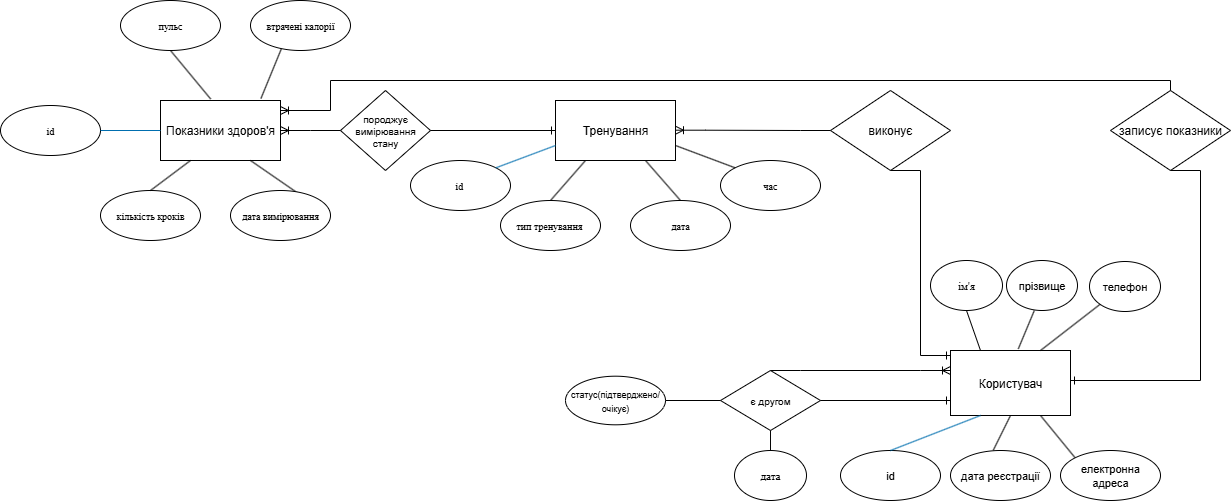

The diagram above was exported from draw.io. Its source (the exported page's mxGraphModel, read from the mxfile embedded in the PNG):
<mxGraphModel dx="1869" dy="622" grid="1" gridSize="10" guides="1" tooltips="1" connect="1" arrows="1" fold="1" page="1" pageScale="1" pageWidth="827" pageHeight="1169" math="0" shadow="0">
  <root>
    <mxCell id="0" />
    <mxCell id="1" parent="0" />
    <mxCell id="zweUpxHd4rmM-lEphtgj-5" value="Тренування" style="rounded=0;whiteSpace=wrap;html=1;" parent="1" vertex="1">
      <mxGeometry x="305" y="160" width="120" height="60" as="geometry" />
    </mxCell>
    <mxCell id="zweUpxHd4rmM-lEphtgj-6" value="Користувач" style="rounded=0;whiteSpace=wrap;html=1;" parent="1" vertex="1">
      <mxGeometry x="700" y="410" width="120" height="65" as="geometry" />
    </mxCell>
    <mxCell id="zweUpxHd4rmM-lEphtgj-7" value="Показники здоров'я" style="rounded=0;whiteSpace=wrap;html=1;" parent="1" vertex="1">
      <mxGeometry x="-90" y="160" width="120" height="60" as="geometry" />
    </mxCell>
    <mxCell id="zweUpxHd4rmM-lEphtgj-12" value="" style="endArrow=none;html=1;rounded=0;entryX=0.392;entryY=1;entryDx=0;entryDy=0;exitX=0.565;exitY=-0.025;exitDx=0;exitDy=0;exitPerimeter=0;entryPerimeter=0;" parent="1" source="zweUpxHd4rmM-lEphtgj-6" target="zweUpxHd4rmM-lEphtgj-21" edge="1">
      <mxGeometry width="50" height="50" relative="1" as="geometry">
        <mxPoint x="820" y="420" as="sourcePoint" />
        <mxPoint x="850" y="410" as="targetPoint" />
      </mxGeometry>
    </mxCell>
    <mxCell id="zweUpxHd4rmM-lEphtgj-13" value="" style="endArrow=none;html=1;rounded=0;exitX=0.75;exitY=1;exitDx=0;exitDy=0;entryX=0;entryY=0;entryDx=0;entryDy=0;" parent="1" source="zweUpxHd4rmM-lEphtgj-6" target="zweUpxHd4rmM-lEphtgj-22" edge="1">
      <mxGeometry width="50" height="50" relative="1" as="geometry">
        <mxPoint x="840" y="490" as="sourcePoint" />
        <mxPoint x="870" y="440" as="targetPoint" />
        <Array as="points" />
      </mxGeometry>
    </mxCell>
    <mxCell id="zweUpxHd4rmM-lEphtgj-17" value="" style="endArrow=none;html=1;rounded=0;exitX=0.5;exitY=0;exitDx=0;exitDy=0;entryX=0.5;entryY=1;entryDx=0;entryDy=0;" parent="1" source="zweUpxHd4rmM-lEphtgj-6" target="zweUpxHd4rmM-lEphtgj-18" edge="1">
      <mxGeometry width="50" height="50" relative="1" as="geometry">
        <mxPoint x="710" y="400" as="sourcePoint" />
        <mxPoint x="760" y="370" as="targetPoint" />
        <Array as="points">
          <mxPoint x="730" y="410" />
        </Array>
      </mxGeometry>
    </mxCell>
    <mxCell id="zweUpxHd4rmM-lEphtgj-18" value="&lt;span style=&quot;font-size: 11px; line-height: 106%; font-family: &amp;quot;Times New Roman&amp;quot;, serif; background: white;&quot;&gt;ім'я&lt;/span&gt;" style="ellipse;whiteSpace=wrap;html=1;fontSize=11;" parent="1" vertex="1">
      <mxGeometry x="680" y="320" width="72" height="50" as="geometry" />
    </mxCell>
    <mxCell id="zweUpxHd4rmM-lEphtgj-20" value="дата реєстрації" style="ellipse;whiteSpace=wrap;html=1;fontSize=11;" parent="1" vertex="1">
      <mxGeometry x="700" y="510" width="100" height="50" as="geometry" />
    </mxCell>
    <mxCell id="zweUpxHd4rmM-lEphtgj-21" value="прізвище" style="ellipse;whiteSpace=wrap;html=1;fontSize=11;" parent="1" vertex="1">
      <mxGeometry x="756" y="320" width="71" height="50" as="geometry" />
    </mxCell>
    <mxCell id="zweUpxHd4rmM-lEphtgj-22" value="електронна адреса" style="ellipse;whiteSpace=wrap;html=1;fontSize=11;" parent="1" vertex="1">
      <mxGeometry x="810" y="510" width="100" height="50" as="geometry" />
    </mxCell>
    <mxCell id="zweUpxHd4rmM-lEphtgj-23" value="id" style="ellipse;whiteSpace=wrap;html=1;fontSize=11;" parent="1" vertex="1">
      <mxGeometry x="590" y="510" width="100" height="50" as="geometry" />
    </mxCell>
    <mxCell id="zweUpxHd4rmM-lEphtgj-24" value="" style="endArrow=none;html=1;rounded=0;entryX=0.25;entryY=1;entryDx=0;entryDy=0;exitX=0.5;exitY=0;exitDx=0;exitDy=0;strokeColor=#006EAF;fillColor=#1ba1e2;startSize=21;curved=0;" parent="1" source="zweUpxHd4rmM-lEphtgj-23" target="zweUpxHd4rmM-lEphtgj-6" edge="1">
      <mxGeometry width="50" height="50" relative="1" as="geometry">
        <mxPoint x="620" y="530" as="sourcePoint" />
        <mxPoint x="670" y="480" as="targetPoint" />
      </mxGeometry>
    </mxCell>
    <mxCell id="zweUpxHd4rmM-lEphtgj-25" value="" style="endArrow=none;html=1;rounded=0;exitX=0.428;exitY=-0.006;exitDx=0;exitDy=0;exitPerimeter=0;entryX=0.5;entryY=1;entryDx=0;entryDy=0;" parent="1" source="zweUpxHd4rmM-lEphtgj-20" target="zweUpxHd4rmM-lEphtgj-6" edge="1">
      <mxGeometry width="50" height="50" relative="1" as="geometry">
        <mxPoint x="650" y="650" as="sourcePoint" />
        <mxPoint x="770" y="460" as="targetPoint" />
      </mxGeometry>
    </mxCell>
    <mxCell id="zweUpxHd4rmM-lEphtgj-43" value="&lt;font style=&quot;font-size: 10px;&quot; face=&quot;Times New Roman, serif&quot;&gt;&lt;span style=&quot;background-color: rgb(255, 255, 255);&quot;&gt;пульс&lt;/span&gt;&lt;/font&gt;" style="ellipse;whiteSpace=wrap;html=1;fontSize=9;" parent="1" vertex="1">
      <mxGeometry x="-130" y="60" width="100" height="50" as="geometry" />
    </mxCell>
    <mxCell id="zweUpxHd4rmM-lEphtgj-44" value="&lt;font style=&quot;font-size: 10px;&quot; face=&quot;Times New Roman, serif&quot;&gt;&lt;span style=&quot;background-color: rgb(255, 255, 255);&quot;&gt;втрачені калорії&lt;/span&gt;&lt;/font&gt;" style="ellipse;whiteSpace=wrap;html=1;fontSize=9;" parent="1" vertex="1">
      <mxGeometry y="60" width="100" height="50" as="geometry" />
    </mxCell>
    <mxCell id="zweUpxHd4rmM-lEphtgj-46" value="&lt;span style=&quot;font-size: 10px; line-height: 106%; font-family: &amp;quot;Times New Roman&amp;quot;, serif; background: white;&quot;&gt;id&lt;/span&gt;" style="ellipse;whiteSpace=wrap;html=1;fontSize=10;" parent="1" vertex="1">
      <mxGeometry x="-250" y="165" width="100" height="50" as="geometry" />
    </mxCell>
    <mxCell id="zweUpxHd4rmM-lEphtgj-47" value="&lt;font style=&quot;font-size: 10px;&quot; face=&quot;Times New Roman, serif&quot;&gt;&lt;span style=&quot;background-color: rgb(255, 255, 255);&quot;&gt;кількість кроків&lt;/span&gt;&lt;/font&gt;" style="ellipse;whiteSpace=wrap;html=1;fontSize=9;" parent="1" vertex="1">
      <mxGeometry x="-150" y="250" width="100" height="50" as="geometry" />
    </mxCell>
    <mxCell id="zweUpxHd4rmM-lEphtgj-48" value="" style="endArrow=none;html=1;rounded=0;exitX=0.837;exitY=-0.033;exitDx=0;exitDy=0;entryX=0.309;entryY=0.964;entryDx=0;entryDy=0;exitPerimeter=0;entryPerimeter=0;" parent="1" source="zweUpxHd4rmM-lEphtgj-7" target="zweUpxHd4rmM-lEphtgj-44" edge="1">
      <mxGeometry width="50" height="50" relative="1" as="geometry">
        <mxPoint x="-70" y="165" as="sourcePoint" />
        <mxPoint x="-20" y="115" as="targetPoint" />
      </mxGeometry>
    </mxCell>
    <mxCell id="zweUpxHd4rmM-lEphtgj-49" value="" style="endArrow=none;html=1;rounded=0;entryX=0.5;entryY=1;entryDx=0;entryDy=0;exitX=0.418;exitY=-0.025;exitDx=0;exitDy=0;exitPerimeter=0;" parent="1" source="zweUpxHd4rmM-lEphtgj-7" target="zweUpxHd4rmM-lEphtgj-43" edge="1">
      <mxGeometry width="50" height="50" relative="1" as="geometry">
        <mxPoint x="-80" y="145" as="sourcePoint" />
        <mxPoint x="-30" y="95" as="targetPoint" />
      </mxGeometry>
    </mxCell>
    <mxCell id="zweUpxHd4rmM-lEphtgj-50" value="" style="endArrow=none;html=1;rounded=0;entryX=0.5;entryY=0;entryDx=0;entryDy=0;exitX=0.25;exitY=1;exitDx=0;exitDy=0;" parent="1" source="zweUpxHd4rmM-lEphtgj-7" target="zweUpxHd4rmM-lEphtgj-47" edge="1">
      <mxGeometry width="50" height="50" relative="1" as="geometry">
        <mxPoint x="-120" y="175" as="sourcePoint" />
        <mxPoint x="-70" y="125" as="targetPoint" />
        <Array as="points" />
      </mxGeometry>
    </mxCell>
    <mxCell id="zweUpxHd4rmM-lEphtgj-51" value="" style="endArrow=none;html=1;rounded=0;exitX=1;exitY=0.5;exitDx=0;exitDy=0;entryX=0;entryY=0.5;entryDx=0;entryDy=0;fillColor=#1ba1e2;strokeColor=#006EAF;" parent="1" source="zweUpxHd4rmM-lEphtgj-46" target="zweUpxHd4rmM-lEphtgj-7" edge="1">
      <mxGeometry width="50" height="50" relative="1" as="geometry">
        <mxPoint x="-140" y="245" as="sourcePoint" />
        <mxPoint x="-90" y="195" as="targetPoint" />
        <Array as="points" />
      </mxGeometry>
    </mxCell>
    <mxCell id="zweUpxHd4rmM-lEphtgj-53" value="&lt;font style=&quot;font-size: 10px;&quot; face=&quot;Times New Roman, serif&quot;&gt;&lt;span style=&quot;background-color: rgb(255, 255, 255);&quot;&gt;час&lt;/span&gt;&lt;/font&gt;" style="ellipse;whiteSpace=wrap;html=1;fontSize=9;" parent="1" vertex="1">
      <mxGeometry x="470" y="220" width="100" height="50" as="geometry" />
    </mxCell>
    <mxCell id="zweUpxHd4rmM-lEphtgj-54" value="&lt;font style=&quot;font-size: 10px;&quot; face=&quot;Times New Roman, serif&quot;&gt;&lt;span style=&quot;background-color: rgb(255, 255, 255);&quot;&gt;дата&lt;/span&gt;&lt;/font&gt;" style="ellipse;whiteSpace=wrap;html=1;fontSize=9;" parent="1" vertex="1">
      <mxGeometry x="380" y="260" width="100" height="50" as="geometry" />
    </mxCell>
    <mxCell id="zweUpxHd4rmM-lEphtgj-55" value="&lt;span style=&quot;line-height: 106%; font-family: &amp;quot;Times New Roman&amp;quot;, &amp;quot;serif&amp;quot;; background: white;&quot;&gt;&lt;font style=&quot;font-size: 10px;&quot;&gt;тип тренування&amp;nbsp;&lt;/font&gt;&lt;/span&gt;" style="ellipse;whiteSpace=wrap;html=1;fontSize=10;" parent="1" vertex="1">
      <mxGeometry x="250" y="260" width="100" height="50" as="geometry" />
    </mxCell>
    <mxCell id="zweUpxHd4rmM-lEphtgj-56" value="&lt;span style=&quot;font-size: 10px; line-height: 106%; font-family: &amp;quot;Times New Roman&amp;quot;, serif; background: white;&quot;&gt;id&amp;nbsp;&lt;/span&gt;" style="ellipse;whiteSpace=wrap;html=1;fontSize=10;" parent="1" vertex="1">
      <mxGeometry x="160" y="220" width="100" height="50" as="geometry" />
    </mxCell>
    <mxCell id="zweUpxHd4rmM-lEphtgj-57" value="" style="endArrow=none;html=1;rounded=0;entryX=0.25;entryY=1;entryDx=0;entryDy=0;exitX=0.5;exitY=0;exitDx=0;exitDy=0;" parent="1" source="zweUpxHd4rmM-lEphtgj-55" target="zweUpxHd4rmM-lEphtgj-5" edge="1">
      <mxGeometry width="50" height="50" relative="1" as="geometry">
        <mxPoint x="315" y="420" as="sourcePoint" />
        <mxPoint x="365" y="370" as="targetPoint" />
      </mxGeometry>
    </mxCell>
    <mxCell id="zweUpxHd4rmM-lEphtgj-58" value="" style="endArrow=none;html=1;rounded=0;entryX=0.75;entryY=1;entryDx=0;entryDy=0;exitX=0.5;exitY=0;exitDx=0;exitDy=0;" parent="1" source="zweUpxHd4rmM-lEphtgj-54" target="zweUpxHd4rmM-lEphtgj-5" edge="1">
      <mxGeometry width="50" height="50" relative="1" as="geometry">
        <mxPoint x="335" y="400" as="sourcePoint" />
        <mxPoint x="385" y="350" as="targetPoint" />
      </mxGeometry>
    </mxCell>
    <mxCell id="zweUpxHd4rmM-lEphtgj-59" value="" style="endArrow=none;html=1;rounded=0;entryX=1;entryY=0.75;entryDx=0;entryDy=0;exitX=0;exitY=0;exitDx=0;exitDy=0;" parent="1" source="zweUpxHd4rmM-lEphtgj-53" target="zweUpxHd4rmM-lEphtgj-5" edge="1">
      <mxGeometry width="50" height="50" relative="1" as="geometry">
        <mxPoint x="455" y="430" as="sourcePoint" />
        <mxPoint x="505" y="380" as="targetPoint" />
      </mxGeometry>
    </mxCell>
    <mxCell id="zweUpxHd4rmM-lEphtgj-60" value="" style="endArrow=none;html=1;rounded=0;entryX=0;entryY=0.75;entryDx=0;entryDy=0;exitX=1;exitY=0;exitDx=0;exitDy=0;fillColor=#1ba1e2;strokeColor=#006EAF;" parent="1" source="zweUpxHd4rmM-lEphtgj-56" target="zweUpxHd4rmM-lEphtgj-5" edge="1">
      <mxGeometry width="50" height="50" relative="1" as="geometry">
        <mxPoint x="255" y="430" as="sourcePoint" />
        <mxPoint x="305" y="380" as="targetPoint" />
      </mxGeometry>
    </mxCell>
    <mxCell id="zweUpxHd4rmM-lEphtgj-61" value="виконує" style="rhombus;whiteSpace=wrap;html=1;" parent="1" vertex="1">
      <mxGeometry x="580" y="150" width="120" height="80" as="geometry" />
    </mxCell>
    <mxCell id="zweUpxHd4rmM-lEphtgj-71" value="породжує вимірювання стану" style="rhombus;whiteSpace=wrap;html=1;fontSize=10;" parent="1" vertex="1">
      <mxGeometry x="90" y="150" width="90" height="80" as="geometry" />
    </mxCell>
    <mxCell id="zweUpxHd4rmM-lEphtgj-84" value="" style="edgeStyle=entityRelationEdgeStyle;fontSize=12;html=1;endArrow=none;rounded=0;exitX=1;exitY=0.5;exitDx=0;exitDy=0;verticalAlign=middle;startArrow=ERoneToMany;startFill=0;endFill=0;entryX=0;entryY=0.5;entryDx=0;entryDy=0;" parent="1" target="zweUpxHd4rmM-lEphtgj-61" edge="1">
      <mxGeometry width="100" height="100" relative="1" as="geometry">
        <mxPoint x="425" y="189.7" as="sourcePoint" />
        <mxPoint x="485" y="189.7" as="targetPoint" />
      </mxGeometry>
    </mxCell>
    <mxCell id="zweUpxHd4rmM-lEphtgj-86" value="" style="edgeStyle=entityRelationEdgeStyle;fontSize=12;html=1;endArrow=ERone;endFill=1;rounded=0;exitX=0.5;exitY=1;exitDx=0;exitDy=0;entryX=0;entryY=0;entryDx=0;entryDy=0;" parent="1" source="zweUpxHd4rmM-lEphtgj-61" edge="1">
      <mxGeometry width="100" height="100" relative="1" as="geometry">
        <mxPoint x="640" y="235" as="sourcePoint" />
        <mxPoint x="700" y="415" as="targetPoint" />
        <Array as="points">
          <mxPoint x="540" y="355" />
          <mxPoint x="690" y="425" />
        </Array>
      </mxGeometry>
    </mxCell>
    <mxCell id="oWIob5dVVntBY-v7viQT-1" value="" style="endArrow=none;html=1;rounded=0;exitX=0.722;exitY=0.12;exitDx=0;exitDy=0;exitPerimeter=0;entryX=0.75;entryY=1;entryDx=0;entryDy=0;" parent="1" source="oWIob5dVVntBY-v7viQT-2" target="zweUpxHd4rmM-lEphtgj-7" edge="1">
      <mxGeometry width="50" height="50" relative="1" as="geometry">
        <mxPoint x="-90" y="250" as="sourcePoint" />
        <mxPoint x="-60" y="220" as="targetPoint" />
      </mxGeometry>
    </mxCell>
    <mxCell id="oWIob5dVVntBY-v7viQT-2" value="&lt;font style=&quot;font-size: 10px;&quot; face=&quot;Times New Roman, serif&quot;&gt;&lt;span style=&quot;background-color: rgb(255, 255, 255);&quot;&gt;дата вимірювання&lt;/span&gt;&lt;/font&gt;" style="ellipse;whiteSpace=wrap;html=1;fontSize=9;" parent="1" vertex="1">
      <mxGeometry x="-20" y="250" width="100" height="50" as="geometry" />
    </mxCell>
    <mxCell id="p6NqBPUme55M86Au818o-8" value="є другом" style="rhombus;whiteSpace=wrap;html=1;fontSize=10;" parent="1" vertex="1">
      <mxGeometry x="470" y="430" width="100" height="60" as="geometry" />
    </mxCell>
    <mxCell id="kFbBaCg8k6LWED4CyUSK-2" value="записує показники" style="rhombus;whiteSpace=wrap;html=1;" parent="1" vertex="1">
      <mxGeometry x="860" y="150" width="120" height="80" as="geometry" />
    </mxCell>
    <mxCell id="kFbBaCg8k6LWED4CyUSK-5" value="" style="endArrow=none;html=1;rounded=0;exitX=0.5;exitY=1;exitDx=0;exitDy=0;" parent="1" source="kFbBaCg8k6LWED4CyUSK-2" edge="1">
      <mxGeometry width="50" height="50" relative="1" as="geometry">
        <mxPoint x="950" y="240" as="sourcePoint" />
        <mxPoint x="950" y="230" as="targetPoint" />
      </mxGeometry>
    </mxCell>
    <mxCell id="kFbBaCg8k6LWED4CyUSK-6" value="" style="endArrow=none;html=1;rounded=0;" parent="1" edge="1">
      <mxGeometry width="50" height="50" relative="1" as="geometry">
        <mxPoint x="950" y="440" as="sourcePoint" />
        <mxPoint x="950" y="230" as="targetPoint" />
      </mxGeometry>
    </mxCell>
    <mxCell id="kFbBaCg8k6LWED4CyUSK-9" value="" style="endArrow=none;html=1;rounded=0;startArrow=ERone;startFill=0;" parent="1" edge="1">
      <mxGeometry width="50" height="50" relative="1" as="geometry">
        <mxPoint x="30" y="170" as="sourcePoint" />
        <mxPoint x="30" y="170" as="targetPoint" />
      </mxGeometry>
    </mxCell>
    <mxCell id="kFbBaCg8k6LWED4CyUSK-10" value="" style="endArrow=none;html=1;rounded=0;" parent="1" edge="1">
      <mxGeometry width="50" height="50" relative="1" as="geometry">
        <mxPoint x="80" y="140" as="sourcePoint" />
        <mxPoint x="80" y="170" as="targetPoint" />
      </mxGeometry>
    </mxCell>
    <mxCell id="kFbBaCg8k6LWED4CyUSK-11" value="" style="endArrow=none;html=1;rounded=0;" parent="1" edge="1">
      <mxGeometry width="50" height="50" relative="1" as="geometry">
        <mxPoint x="80" y="140" as="sourcePoint" />
        <mxPoint x="920" y="140" as="targetPoint" />
      </mxGeometry>
    </mxCell>
    <mxCell id="kFbBaCg8k6LWED4CyUSK-12" value="" style="endArrow=none;html=1;rounded=0;exitX=0.5;exitY=0;exitDx=0;exitDy=0;" parent="1" source="kFbBaCg8k6LWED4CyUSK-2" edge="1">
      <mxGeometry width="50" height="50" relative="1" as="geometry">
        <mxPoint x="480" y="220" as="sourcePoint" />
        <mxPoint x="920" y="140" as="targetPoint" />
      </mxGeometry>
    </mxCell>
    <mxCell id="kFbBaCg8k6LWED4CyUSK-13" value="" style="endArrow=none;html=1;rounded=0;startArrow=ERone;startFill=0;" parent="1" edge="1">
      <mxGeometry width="50" height="50" relative="1" as="geometry">
        <mxPoint x="820" y="440" as="sourcePoint" />
        <mxPoint x="950" y="440" as="targetPoint" />
      </mxGeometry>
    </mxCell>
    <mxCell id="kFbBaCg8k6LWED4CyUSK-16" value="" style="edgeStyle=entityRelationEdgeStyle;fontSize=12;html=1;endArrow=none;rounded=0;verticalAlign=middle;startArrow=ERoneToMany;startFill=0;endFill=0;" parent="1" edge="1">
      <mxGeometry width="100" height="100" relative="1" as="geometry">
        <mxPoint x="30" y="170" as="sourcePoint" />
        <mxPoint x="80" y="170" as="targetPoint" />
      </mxGeometry>
    </mxCell>
    <mxCell id="kFbBaCg8k6LWED4CyUSK-42" value="" style="endArrow=none;html=1;rounded=0;" parent="1" source="p6NqBPUme55M86Au818o-8" edge="1">
      <mxGeometry width="50" height="50" relative="1" as="geometry">
        <mxPoint x="490" y="580" as="sourcePoint" />
        <mxPoint x="370" y="460" as="targetPoint" />
      </mxGeometry>
    </mxCell>
    <mxCell id="kFbBaCg8k6LWED4CyUSK-44" value="&lt;font style=&quot;font-size: 9px;&quot;&gt;статус(підтверджено/очікує)&lt;/font&gt;" style="ellipse;whiteSpace=wrap;html=1;fontSize=11;" parent="1" vertex="1">
      <mxGeometry x="315" y="435.7" width="100" height="48.6" as="geometry" />
    </mxCell>
    <mxCell id="tQT_l5nI8p3U8owANiwB-1" value="телефон" style="ellipse;whiteSpace=wrap;html=1;fontSize=11;" parent="1" vertex="1">
      <mxGeometry x="839" y="321" width="71" height="50" as="geometry" />
    </mxCell>
    <mxCell id="tQT_l5nI8p3U8owANiwB-2" value="" style="endArrow=none;html=1;rounded=0;entryX=0;entryY=1;entryDx=0;entryDy=0;exitX=0.75;exitY=0;exitDx=0;exitDy=0;" parent="1" source="zweUpxHd4rmM-lEphtgj-6" target="tQT_l5nI8p3U8owANiwB-1" edge="1">
      <mxGeometry width="50" height="50" relative="1" as="geometry">
        <mxPoint x="830" y="428" as="sourcePoint" />
        <mxPoint x="846" y="390" as="targetPoint" />
      </mxGeometry>
    </mxCell>
    <mxCell id="ngzrWtuZMolYmZnpNCnb-1" value="" style="edgeStyle=entityRelationEdgeStyle;fontSize=12;html=1;endArrow=ERoneToMany;rounded=0;exitX=0.5;exitY=0;exitDx=0;exitDy=0;" parent="1" source="p6NqBPUme55M86Au818o-8" edge="1">
      <mxGeometry width="100" height="100" relative="1" as="geometry">
        <mxPoint x="540" y="360.33" as="sourcePoint" />
        <mxPoint x="700" y="430" as="targetPoint" />
      </mxGeometry>
    </mxCell>
    <mxCell id="ngzrWtuZMolYmZnpNCnb-4" value="" style="endArrow=none;html=1;rounded=0;entryX=0.5;entryY=1;entryDx=0;entryDy=0;strokeColor=#060606;fillColor=#060606;startSize=21;exitX=0.5;exitY=0;exitDx=0;exitDy=0;" parent="1" target="p6NqBPUme55M86Au818o-8" edge="1" source="ngzrWtuZMolYmZnpNCnb-7">
      <mxGeometry width="50" height="50" relative="1" as="geometry">
        <mxPoint x="410" y="540" as="sourcePoint" />
        <mxPoint x="570" y="530" as="targetPoint" />
      </mxGeometry>
    </mxCell>
    <mxCell id="ngzrWtuZMolYmZnpNCnb-7" value="&lt;span style=&quot;font-size: 11px; line-height: 106%; font-family: &amp;quot;Times New Roman&amp;quot;, serif; background: white;&quot;&gt;дата&lt;/span&gt;" style="ellipse;whiteSpace=wrap;html=1;fontSize=11;" parent="1" vertex="1">
      <mxGeometry x="484" y="510" width="72" height="50" as="geometry" />
    </mxCell>
    <mxCell id="XNL-ydd09nCx4yOhc-9o-1" value="" style="edgeStyle=entityRelationEdgeStyle;fontSize=12;html=1;endArrow=ERoneToMany;rounded=0;exitX=0;exitY=0.5;exitDx=0;exitDy=0;entryX=1;entryY=0.5;entryDx=0;entryDy=0;" parent="1" source="zweUpxHd4rmM-lEphtgj-71" target="zweUpxHd4rmM-lEphtgj-7" edge="1">
      <mxGeometry width="100" height="100" relative="1" as="geometry">
        <mxPoint x="240" y="60.329999999999984" as="sourcePoint" />
        <mxPoint x="365" y="60" as="targetPoint" />
      </mxGeometry>
    </mxCell>
    <mxCell id="XNL-ydd09nCx4yOhc-9o-2" value="" style="endArrow=none;html=1;rounded=0;exitX=0;exitY=0.5;exitDx=0;exitDy=0;entryX=1;entryY=0.5;entryDx=0;entryDy=0;startArrow=ERone;startFill=0;" parent="1" source="zweUpxHd4rmM-lEphtgj-5" target="zweUpxHd4rmM-lEphtgj-71" edge="1">
      <mxGeometry width="50" height="50" relative="1" as="geometry">
        <mxPoint x="170" y="80" as="sourcePoint" />
        <mxPoint x="230" y="80" as="targetPoint" />
      </mxGeometry>
    </mxCell>
    <mxCell id="rDEdt23ObJLAosGDyKot-1" value="" style="endArrow=none;html=1;rounded=0;entryX=1;entryY=0.5;entryDx=0;entryDy=0;startArrow=ERone;startFill=0;" edge="1" parent="1" target="p6NqBPUme55M86Au818o-8">
      <mxGeometry width="50" height="50" relative="1" as="geometry">
        <mxPoint x="700" y="460" as="sourcePoint" />
        <mxPoint x="630" y="460" as="targetPoint" />
      </mxGeometry>
    </mxCell>
  </root>
</mxGraphModel>